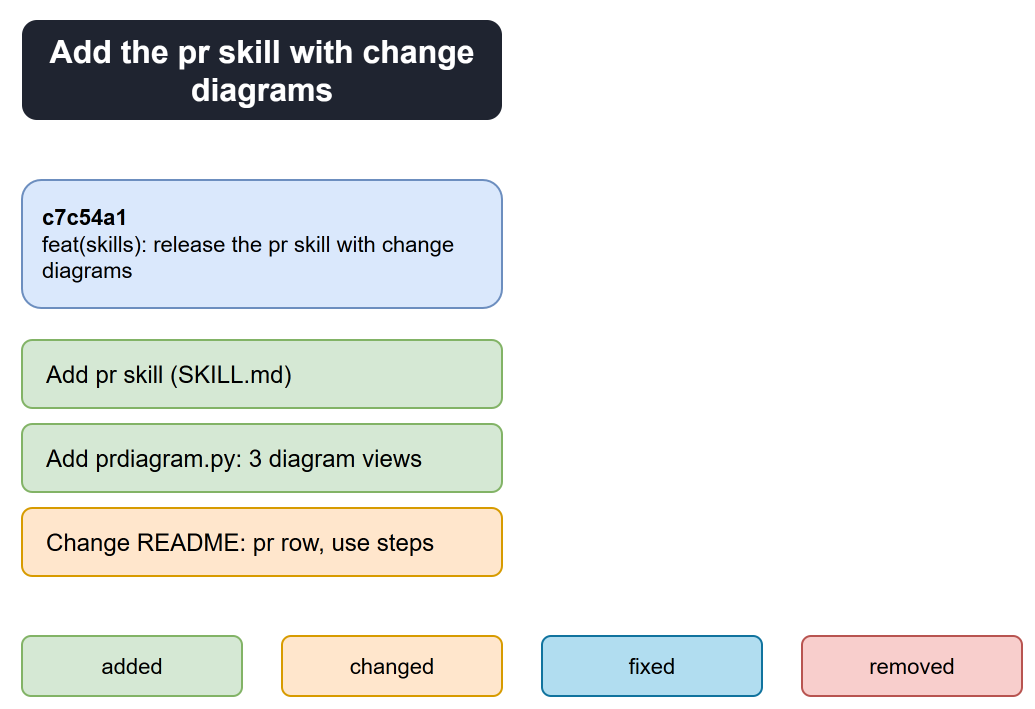

The diagram above was exported from draw.io. Its source (the exported page's mxGraphModel, read from the mxfile embedded in the PNG):
<mxGraphModel>
  <root>
    <mxCell id="0" />
    <mxCell id="1" parent="0" />
    <mxCell id="2" value="Add the pr skill with change diagrams" style="rounded=1;whiteSpace=wrap;html=1;fontSize=16;fontStyle=1;fillColor=#1f2430;fontColor=#ffffff;strokeColor=none;" vertex="1" parent="1">
      <mxGeometry x="40" y="20" width="240" height="50" as="geometry" />
    </mxCell>
    <mxCell id="3" value="&lt;b&gt;c7c54a1&lt;/b&gt;&#10;feat(skills): release the pr skill with change diagrams" style="rounded=1;whiteSpace=wrap;html=1;fillColor=#dae8fc;strokeColor=#6c8ebf;align=left;spacingLeft=8;fontSize=11;" vertex="1" parent="1">
      <mxGeometry x="40" y="100" width="240" height="64" as="geometry" />
    </mxCell>
    <mxCell id="4" value="Add pr skill (SKILL.md)" style="rounded=1;whiteSpace=wrap;html=1;fillColor=#d5e8d4;strokeColor=#82b366;align=left;spacingLeft=10;fontSize=12;" vertex="1" parent="1">
      <mxGeometry x="40" y="180" width="240" height="34" as="geometry" />
    </mxCell>
    <mxCell id="5" value="Add prdiagram.py: 3 diagram views" style="rounded=1;whiteSpace=wrap;html=1;fillColor=#d5e8d4;strokeColor=#82b366;align=left;spacingLeft=10;fontSize=12;" vertex="1" parent="1">
      <mxGeometry x="40" y="222" width="240" height="34" as="geometry" />
    </mxCell>
    <mxCell id="6" value="Change README: pr row, use steps" style="rounded=1;whiteSpace=wrap;html=1;fillColor=#ffe6cc;strokeColor=#d79b00;align=left;spacingLeft=10;fontSize=12;" vertex="1" parent="1">
      <mxGeometry x="40" y="264" width="240" height="34" as="geometry" />
    </mxCell>
    <mxCell id="7" value="added" style="rounded=1;whiteSpace=wrap;html=1;fontSize=11;fillColor=#d5e8d4;strokeColor=#82b366;" vertex="1" parent="1">
      <mxGeometry x="40" y="328" width="110" height="30" as="geometry" />
    </mxCell>
    <mxCell id="8" value="changed" style="rounded=1;whiteSpace=wrap;html=1;fontSize=11;fillColor=#ffe6cc;strokeColor=#d79b00;" vertex="1" parent="1">
      <mxGeometry x="170" y="328" width="110" height="30" as="geometry" />
    </mxCell>
    <mxCell id="9" value="fixed" style="rounded=1;whiteSpace=wrap;html=1;fontSize=11;fillColor=#b1ddf0;strokeColor=#10739e;" vertex="1" parent="1">
      <mxGeometry x="300" y="328" width="110" height="30" as="geometry" />
    </mxCell>
    <mxCell id="10" value="removed" style="rounded=1;whiteSpace=wrap;html=1;fontSize=11;fillColor=#f8cecc;strokeColor=#b85450;" vertex="1" parent="1">
      <mxGeometry x="430" y="328" width="110" height="30" as="geometry" />
    </mxCell>
  </root>
</mxGraphModel>